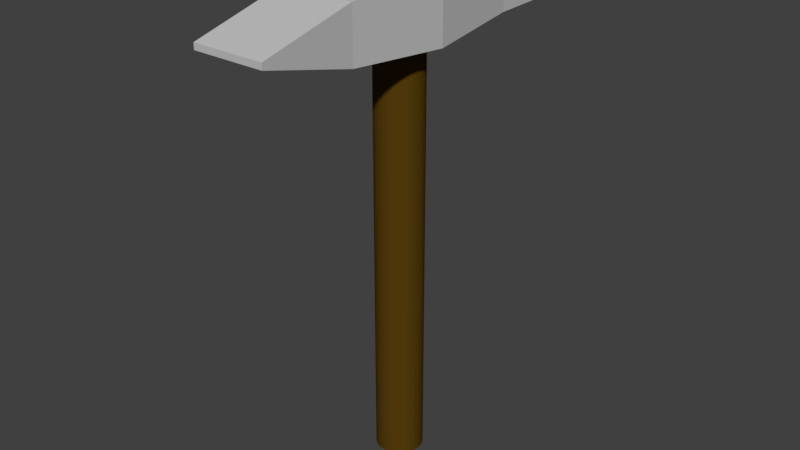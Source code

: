 # Source: hammer.blend  (saved by Blender 2.77.0; exported with 4.5.12 LTS)
import bpy
from mathutils import Matrix  # noqa: F401  (used for matrix-valued properties, if any)

bpy.ops.wm.read_factory_settings(use_empty=True)
scene = bpy.context.scene
scene.name = 'Scene'

# ---- collections
col_collection_1 = bpy.data.collections.new('Collection 1'); scene.collection.children.link(col_collection_1)

# ---- materials (node trees are filled in below, after node groups)
mat_hammerboran = bpy.data.materials.new('hammerboran')
mat_hammerboran.alpha_threshold = 0.0
mat_hammerboran.use_transparent_shadow = False
mat_hammerboran.diffuse_color = (0.09463, 0.04814, 0.003969, 1.0)
mat_hammerboran.roughness = 0.5
mat_hammerhead = bpy.data.materials.new('hammerhead')
mat_hammerhead.alpha_threshold = 0.0
mat_hammerhead.use_transparent_shadow = False
mat_hammerhead.diffuse_color = (0.5489, 0.5489, 0.5489, 1.0)
mat_hammerhead.roughness = 0.5
mat_hammerhead.line_color = (0.0, 0.0, 0.0, 1.0)

# ---- material node trees

# ---- world
world_world = bpy.data.worlds.new('World'); scene.world = world_world
world_world.color = (0.05088, 0.05088, 0.05088)
world_world.use_sun_shadow = False
world_world.sun_shadow_jitter_overblur = 0.0
world_world.cycles.sampling_method = 'MANUAL'

# ---- meshes
me_cylinder = bpy.data.meshes.new('Cylinder')
me_cylinder.from_pydata([(0.0, 1.0, -1.0), (0.0, 1.0, 1.0), (0.1951, 0.9808, -1.0), (0.1951, 0.9808, 1.0), (0.3827, 0.9239, -1.0), (0.3827, 0.9239, 1.0), (0.5556, 0.8315, -1.0), (0.5556, 0.8315, 1.0), (0.7071, 0.7071, -1.0), (0.7071, 0.7071, 1.0), (0.8315, 0.5556, -1.0), (0.8315, 0.5556, 1.0), (0.9239, 0.3827, -1.0), (0.9239, 0.3827, 1.0), (0.9808, 0.1951, -1.0), (0.9808, 0.1951, 1.0), (1.0, 7.55e-08, -1.0), (1.0, 7.55e-08, 1.0), (0.9808, -0.1951, -1.0), (0.9808, -0.1951, 1.0), (0.9239, -0.3827, -1.0), (0.9239, -0.3827, 1.0), (0.8315, -0.5556, -1.0), (0.8315, -0.5556, 1.0), (0.7071, -0.7071, -1.0), (0.7071, -0.7071, 1.0), (0.5556, -0.8315, -1.0), (0.5556, -0.8315, 1.0), (0.3827, -0.9239, -1.0), (0.3827, -0.9239, 1.0), (0.1951, -0.9808, -1.0), (0.1951, -0.9808, 1.0), (-3.258e-07, -1.0, -1.0), (-3.258e-07, -1.0, 1.0), (-0.1951, -0.9808, -1.0), (-0.1951, -0.9808, 1.0), (-0.3827, -0.9239, -1.0), (-0.3827, -0.9239, 1.0), (-0.5556, -0.8315, -1.0), (-0.5556, -0.8315, 1.0), (-0.7071, -0.7071, -1.0), (-0.7071, -0.7071, 1.0), (-0.8315, -0.5556, -1.0), (-0.8315, -0.5556, 1.0), (-0.9239, -0.3827, -1.0), (-0.9239, -0.3827, 1.0), (-0.9808, -0.1951, -1.0), (-0.9808, -0.1951, 1.0), (-1.0, 9.656e-07, -1.0), (-1.0, 9.656e-07, 1.0), (-0.9808, 0.1951, -1.0), (-0.9808, 0.1951, 1.0), (-0.9239, 0.3827, -1.0), (-0.9239, 0.3827, 1.0), (-0.8315, 0.5556, -1.0), (-0.8315, 0.5556, 1.0), (-0.7071, 0.7071, -1.0), (-0.7071, 0.7071, 1.0), (-0.5556, 0.8315, -1.0), (-0.5556, 0.8315, 1.0), (-0.3827, 0.9239, -1.0), (-0.3827, 0.9239, 1.0), (-0.1951, 0.9808, -1.0), (-0.1951, 0.9808, 1.0), (0.1951, 0.9808, 17.9), (-1.129e-06, 1.0, 17.9), (0.3827, 0.9239, 17.9), (0.5556, 0.8315, 17.9), (0.7071, 0.7071, 17.9), (0.8315, 0.5556, 17.9), (0.9239, 0.3827, 17.9), (0.9808, 0.1951, 17.9), (1.0, 7.55e-08, 17.9), (0.9808, -0.1951, 17.9), (0.9239, -0.3827, 17.9), (0.8315, -0.5556, 17.9), (0.7071, -0.7071, 17.9), (0.5556, -0.8315, 17.9), (0.3827, -0.9239, 17.9), (0.1951, -0.9808, 17.9), (-1.455e-06, -1.0, 17.9), (-0.1951, -0.9808, 17.9), (-0.3827, -0.9239, 17.9), (-0.5556, -0.8315, 17.9), (-0.7071, -0.7071, 17.9), (-0.8315, -0.5556, 17.9), (-0.9239, -0.3827, 17.9), (-0.9808, -0.1951, 17.9), (-1.0, 9.656e-07, 17.9), (-0.9808, 0.1951, 17.9), (-0.9239, 0.3827, 17.9), (-0.8315, 0.5556, 17.9), (-0.7071, 0.7071, 17.9), (-0.5556, 0.8315, 17.9), (-0.3827, 0.9239, 17.9), (-0.1951, 0.9808, 17.9)], [], [(0, 1, 3, 2), (2, 3, 5, 4), (4, 5, 7, 6), (6, 7, 9, 8), (8, 9, 11, 10), (10, 11, 13, 12), (12, 13, 15, 14), (14, 15, 17, 16), (16, 17, 19, 18), (18, 19, 21, 20), (20, 21, 23, 22), (22, 23, 25, 24), (24, 25, 27, 26), (26, 27, 29, 28), (28, 29, 31, 30), (30, 31, 33, 32), (32, 33, 35, 34), (34, 35, 37, 36), (36, 37, 39, 38), (38, 39, 41, 40), (40, 41, 43, 42), (42, 43, 45, 44), (44, 45, 47, 46), (46, 47, 49, 48), (48, 49, 51, 50), (50, 51, 53, 52), (52, 53, 55, 54), (54, 55, 57, 56), (56, 57, 59, 58), (58, 59, 61, 60), (19, 17, 72, 73), (60, 61, 63, 62), (62, 63, 1, 0), (0, 2, 4, 6, 8, 10, 12, 14, 16, 18, 20, 22, 24, 26, 28, 30, 32, 34, 36, 38, 40, 42, 44, 46, 48, 50, 52, 54, 56, 58, 60, 62), (64, 65, 95, 94, 93, 92, 91, 90, 89, 88, 87, 86, 85, 84, 83, 82, 81, 80, 79, 78, 77, 76, 75, 74, 73, 72, 71, 70, 69, 68, 67, 66), (37, 35, 81, 82), (55, 53, 90, 91), (11, 9, 68, 69), (29, 27, 77, 78), (47, 45, 86, 87), (3, 1, 65, 64), (1, 63, 95, 65), (21, 19, 73, 74), (39, 37, 82, 83), (57, 55, 91, 92), (13, 11, 69, 70), (31, 29, 78, 79), (49, 47, 87, 88), (5, 3, 64, 66), (23, 21, 74, 75), (41, 39, 83, 84), (59, 57, 92, 93), (15, 13, 70, 71), (33, 31, 79, 80), (51, 49, 88, 89), (7, 5, 66, 67), (25, 23, 75, 76), (43, 41, 84, 85), (61, 59, 93, 94), (17, 15, 71, 72), (35, 33, 80, 81), (53, 51, 89, 90), (9, 7, 67, 68), (27, 25, 76, 77), (45, 43, 85, 86), (63, 61, 94, 95)])
me_cylinder.materials.append(mat_hammerboran)
me_cylinder.use_remesh_preserve_volume = False
me_cylinder.use_remesh_preserve_attributes = False
me_cylinder.use_mirror_vertex_groups = False
me_cylinder.update()
me_cube = bpy.data.meshes.new('Cube')
me_cube.from_pydata([(0.05881, 0.274, 0.569), (0.05059, -0.2718, 0.6065), (-0.05059, -0.2718, 0.6065), (-0.05881, 0.274, 0.569), (0.05881, 0.274, 0.6524), (0.05059, -0.2718, 0.615), (-0.05059, -0.2718, 0.615), (-0.05881, 0.274, 0.6524), (0.0522, 0.1402, 0.5737), (0.06532, -4.019e-08, 0.5644), (0.0522, -0.1402, 0.5737), (-0.0522, -0.1402, 0.5737), (-0.06532, 1.175e-07, 0.5644), (-0.0522, 0.1402, 0.5737), (0.0522, 0.1402, 0.6477), (0.06532, -2.343e-07, 0.657), (0.0522, -0.1402, 0.6477), (-0.0522, -0.1402, 0.6477), (-0.06532, 2.046e-08, 0.657), (-0.0522, 0.1402, 0.6477), (-3.837e-08, 0.274, 0.569), (-5.215e-08, -0.2718, 0.6065), (-2.105e-08, 0.274, 0.6524), (-7.451e-08, -0.2718, 0.615), (-3.725e-08, 0.1402, 0.6477), (-5.215e-08, -1.069e-07, 0.657), (-5.96e-08, -0.1402, 0.6477), (-4.098e-08, 0.1402, 0.5737), (-4.47e-08, 3.865e-08, 0.5644), (-4.843e-08, -0.1402, 0.5737), (-0.05093, 0.2442, 0.5746), (-0.05093, 0.2442, 0.6468), (0.05093, 0.2442, 0.5746), (0.05093, 0.2442, 0.6468), (-3.804e-08, 0.2442, 0.5746), (-2.548e-08, 0.2442, 0.6468), (-0.05919, 0.2427, 0.5687), (-0.05919, 0.2427, 0.6527), (-3.926e-08, 0.2427, 0.5687), (0.05919, 0.2427, 0.5687), (0.05919, 0.2427, 0.6527), (-2.46e-08, 0.2427, 0.6527)], [], [(29, 21, 2, 11), (26, 17, 6, 23), (10, 16, 5, 1), (21, 23, 6, 2), (36, 37, 7, 3), (22, 20, 3, 7), (2, 6, 17, 11), (11, 17, 18, 12), (12, 18, 19, 13), (32, 33, 14, 8), (8, 14, 15, 9), (9, 15, 16, 10), (35, 31, 19, 24), (24, 19, 18, 25), (25, 18, 17, 26), (34, 27, 13, 30), (27, 28, 12, 13), (28, 29, 11, 12), (9, 10, 29, 28), (8, 9, 28, 27), (32, 8, 27, 34), (15, 25, 26, 16), (14, 24, 25, 15), (33, 35, 24, 14), (4, 0, 20, 22), (1, 5, 23, 21), (16, 26, 23, 5), (10, 1, 21, 29), (40, 41, 35, 33), (39, 32, 34, 38), (38, 34, 30, 36), (41, 37, 31, 35), (39, 40, 33, 32), (13, 19, 31, 30), (0, 4, 40, 39), (22, 7, 37, 41), (20, 38, 36, 3), (0, 39, 38, 20), (4, 22, 41, 40), (30, 31, 37, 36)])
me_cube.materials.append(mat_hammerhead)
me_cube.use_remesh_preserve_volume = False
me_cube.use_remesh_preserve_attributes = False
me_cube.use_mirror_vertex_groups = False
me_cube.update()

# ---- objects
ob_cylinder = bpy.data.objects.new('Cylinder', me_cylinder)
ob_cube = bpy.data.objects.new('Cube', me_cube)

# ---- transforms, parenting, visibility, modifiers, constraints
ob_cylinder.location = (0.0, 0.0, 0.0)
ob_cylinder.scale = (0.03327, 0.03327, 0.03327)
ob_cylinder.lineart.crease_threshold = 0.0
ob_cube.location = (0.0, 0.0, 0.0)
ob_cube.lock_rotations_4d = False
ob_cube.empty_display_type = 'ARROWS'
ob_cube.lineart.crease_threshold = 0.0

# ---- collection membership
col_collection_1.objects.link(ob_cylinder)
col_collection_1.objects.link(ob_cube)

# ---- scene / render settings (as saved in the file)
scene.frame_start = 1; scene.frame_end = 250; scene.frame_set(1)
scene.render.engine = 'BLENDER_EEVEE_NEXT'
scene.render.resolution_percentage = 50
scene.render.dither_intensity = 0.0
scene.cycles.use_denoising = False
scene.cycles.samples = 128
scene.cycles.sampling_pattern = 'TABULATED_SOBOL'
scene.cycles.light_sampling_threshold = 0.0
scene.cycles.use_adaptive_sampling = False
scene.cycles.use_light_tree = False
scene.cycles.blur_glossy = 0.0
scene.cycles.sample_clamp_indirect = 0.0
scene.view_settings.view_transform = 'Standard'
bpy.context.view_layer.update()

# ---- added for rendering (the .blend has no active camera and no usable light): camera, sun
cam_auto = bpy.data.cameras.new('AutoCamera')
cam_auto.lens = 50.0
cam_auto.sensor_width = 36.0
cam_auto.clip_end = 1000.0
ob_auto_camera = bpy.data.objects.new('AutoCamera', cam_auto)
scene.collection.objects.link(ob_auto_camera)
ob_auto_camera.location = (0.823146, -0.986681, 0.970393)
ob_auto_camera.rotation_euler = (1.09748, -7.21219e-08, 0.694738)
scene.camera = ob_auto_camera
light_auto_sun = bpy.data.lights.new('AutoSun', 'SUN')
light_auto_sun.energy = 3.0
light_auto_sun.angle = 0.0523599
ob_auto_sun = bpy.data.objects.new('AutoSun', light_auto_sun)
scene.collection.objects.link(ob_auto_sun)
ob_auto_sun.rotation_euler = (0.872665, 0.174533, 0.523599)
bpy.context.view_layer.update()
